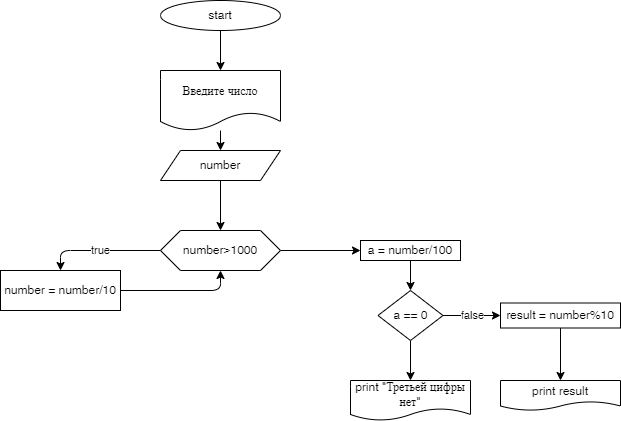

The diagram above was exported from draw.io. Its source (the exported page's mxGraphModel, read from the mxfile embedded in the PNG):
<mxGraphModel dx="613" dy="613" grid="1" gridSize="10" guides="1" tooltips="1" connect="1" arrows="1" fold="1" page="1" pageScale="1" pageWidth="850" pageHeight="1100" math="0" shadow="0">
  <root>
    <mxCell id="0" />
    <mxCell id="1" parent="0" />
    <mxCell id="4" value="" style="edgeStyle=none;html=1;" edge="1" parent="1" source="2" target="3">
      <mxGeometry relative="1" as="geometry" />
    </mxCell>
    <mxCell id="2" value="start" style="ellipse;whiteSpace=wrap;html=1;" vertex="1" parent="1">
      <mxGeometry x="260" y="10" width="120" height="30" as="geometry" />
    </mxCell>
    <mxCell id="6" value="" style="edgeStyle=none;html=1;" edge="1" parent="1" source="3" target="5">
      <mxGeometry relative="1" as="geometry" />
    </mxCell>
    <mxCell id="3" value="Введите число" style="shape=document;whiteSpace=wrap;html=1;boundedLbl=1;" vertex="1" parent="1">
      <mxGeometry x="260" y="80" width="120" height="60" as="geometry" />
    </mxCell>
    <mxCell id="12" style="edgeStyle=none;html=1;entryX=0.5;entryY=0;entryDx=0;entryDy=0;" edge="1" parent="1" source="5" target="9">
      <mxGeometry relative="1" as="geometry" />
    </mxCell>
    <mxCell id="5" value="number" style="shape=parallelogram;perimeter=parallelogramPerimeter;whiteSpace=wrap;html=1;fixedSize=1;" vertex="1" parent="1">
      <mxGeometry x="260" y="160" width="120" height="30" as="geometry" />
    </mxCell>
    <mxCell id="14" value="true" style="edgeStyle=orthogonalEdgeStyle;html=1;" edge="1" parent="1" source="9" target="13">
      <mxGeometry relative="1" as="geometry">
        <Array as="points">
          <mxPoint x="160" y="260" />
        </Array>
      </mxGeometry>
    </mxCell>
    <mxCell id="18" value="" style="edgeStyle=orthogonalEdgeStyle;html=1;" edge="1" parent="1" source="9" target="17">
      <mxGeometry relative="1" as="geometry" />
    </mxCell>
    <mxCell id="9" value="number&amp;gt;1000" style="shape=hexagon;perimeter=hexagonPerimeter2;whiteSpace=wrap;html=1;fixedSize=1;" vertex="1" parent="1">
      <mxGeometry x="260" y="240" width="120" height="40" as="geometry" />
    </mxCell>
    <mxCell id="15" style="edgeStyle=orthogonalEdgeStyle;html=1;entryX=0.5;entryY=1;entryDx=0;entryDy=0;" edge="1" parent="1" source="13" target="9">
      <mxGeometry relative="1" as="geometry" />
    </mxCell>
    <mxCell id="13" value="number = number/10" style="whiteSpace=wrap;html=1;" vertex="1" parent="1">
      <mxGeometry x="100" y="280" width="120" height="40" as="geometry" />
    </mxCell>
    <mxCell id="20" value="" style="edgeStyle=orthogonalEdgeStyle;html=1;" edge="1" parent="1" source="17" target="19">
      <mxGeometry relative="1" as="geometry" />
    </mxCell>
    <mxCell id="17" value="a = number/100" style="whiteSpace=wrap;html=1;" vertex="1" parent="1">
      <mxGeometry x="460" y="250" width="100" height="20" as="geometry" />
    </mxCell>
    <mxCell id="22" value="false" style="edgeStyle=orthogonalEdgeStyle;html=1;" edge="1" parent="1" source="19" target="21">
      <mxGeometry relative="1" as="geometry" />
    </mxCell>
    <mxCell id="26" value="" style="edgeStyle=orthogonalEdgeStyle;html=1;" edge="1" parent="1" source="19" target="25">
      <mxGeometry relative="1" as="geometry" />
    </mxCell>
    <mxCell id="19" value="a == 0" style="rhombus;whiteSpace=wrap;html=1;" vertex="1" parent="1">
      <mxGeometry x="477.5" y="300" width="65" height="50" as="geometry" />
    </mxCell>
    <mxCell id="24" value="" style="edgeStyle=orthogonalEdgeStyle;html=1;" edge="1" parent="1" source="21" target="23">
      <mxGeometry relative="1" as="geometry" />
    </mxCell>
    <mxCell id="21" value="result = number%10" style="whiteSpace=wrap;html=1;" vertex="1" parent="1">
      <mxGeometry x="600" y="312.5" width="120" height="25" as="geometry" />
    </mxCell>
    <mxCell id="23" value="print result" style="shape=document;whiteSpace=wrap;html=1;boundedLbl=1;" vertex="1" parent="1">
      <mxGeometry x="600" y="390" width="120" height="30" as="geometry" />
    </mxCell>
    <mxCell id="25" value="print &quot;Третьей цифры нет&quot;" style="shape=document;whiteSpace=wrap;html=1;boundedLbl=1;" vertex="1" parent="1">
      <mxGeometry x="450" y="390" width="120" height="40" as="geometry" />
    </mxCell>
  </root>
</mxGraphModel>